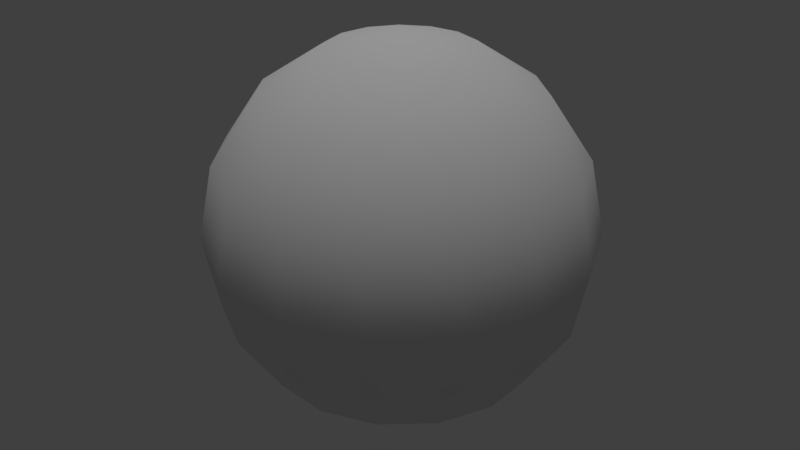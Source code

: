 # Source: explosion.blend  (saved by Blender 2.77.0; exported with 4.5.12 LTS)
import bpy
from mathutils import Matrix  # noqa: F401  (used for matrix-valued properties, if any)

bpy.ops.wm.read_factory_settings(use_empty=True)
scene = bpy.context.scene
scene.name = 'Scene'

# ---- collections
col_collection_1 = bpy.data.collections.new('Collection 1'); scene.collection.children.link(col_collection_1)

# ---- materials (node trees are filled in below, after node groups)
mat_material_002 = bpy.data.materials.new('Material.002')
mat_material_002.alpha_threshold = 0.0
mat_material_002.use_transparent_shadow = False
mat_material_002.roughness = 0.5

# ---- material node trees

# ---- world
world_world = bpy.data.worlds.new('World'); scene.world = world_world
world_world.color = (0.05088, 0.05088, 0.05088)
world_world.use_sun_shadow = False
world_world.sun_shadow_jitter_overblur = 0.0
world_world.cycles.sampling_method = 'MANUAL'

# ---- lights
light_sun = bpy.data.lights.new('Sun', 'SUN')
light_sun.transmission_factor = 0.0
light_sun.angle = 0.1993
light_sun.energy = 1.0
light_sun.shadow_buffer_clip_start = 0.5
light_sun.shadow_soft_size = 0.1
light_sun.shadow_cascade_max_distance = 1000.0

# ---- meshes
me_sphere_001 = bpy.data.meshes.new('Sphere.001')
me_sphere_001.from_pydata([(-0.3827, 0.0, 0.9239), (-0.7071, 0.0, 0.7071), (-0.9239, 0.0, 0.3827), (-1.0, 0.0, -4.371e-08), (-0.9239, 0.0, -0.3827), (-0.7071, 0.0, -0.7071), (-0.3827, 0.0, -0.9239), (-0.3496, 0.1557, 0.9239), (-0.646, 0.2876, 0.7071), (-0.844, 0.3758, 0.3827), (-0.9135, 0.4067, -4.371e-08), (-0.844, 0.3758, -0.3827), (-0.646, 0.2876, -0.7071), (-0.3496, 0.1557, -0.9239), (-0.2561, 0.2844, 0.9239), (-0.4731, 0.5255, 0.7071), (-0.6182, 0.6866, 0.3827), (-0.6691, 0.7431, -4.371e-08), (-0.6182, 0.6866, -0.3827), (-0.4731, 0.5255, -0.7071), (-0.2561, 0.2844, -0.9239), (-0.1183, 0.364, 0.9239), (-0.2185, 0.6725, 0.7071), (-0.2855, 0.8787, 0.3827), (-0.309, 0.9511, -4.371e-08), (-0.2855, 0.8787, -0.3827), (-0.2185, 0.6725, -0.7071), (-0.1183, 0.364, -0.9239), (0.04, 0.3806, 0.9239), (0.07391, 0.7032, 0.7071), (0.09657, 0.9188, 0.3827), (0.1045, 0.9945, -4.371e-08), (0.09657, 0.9188, -0.3827), (0.07391, 0.7032, -0.7071), (0.04, 0.3806, -0.9239), (0.1913, 0.3314, 0.9239), (0.3536, 0.6124, 0.7071), (0.4619, 0.8001, 0.3827), (0.5, 0.866, -4.371e-08), (0.4619, 0.8001, -0.3827), (0.3536, 0.6124, -0.7071), (0.1913, 0.3314, -0.9239), (0.3096, 0.2249, 0.9239), (0.5721, 0.4156, 0.7071), (0.7474, 0.543, 0.3827), (0.809, 0.5878, -4.371e-08), (0.7474, 0.543, -0.3827), (0.5721, 0.4156, -0.7071), (0.3096, 0.2249, -0.9239), (-2.987e-07, -3.139e-08, 1.0), (0.3743, 0.07956, 0.9239), (0.6917, 0.147, 0.7071), (0.9037, 0.1921, 0.3827), (0.9781, 0.2079, -4.371e-08), (0.9037, 0.1921, -0.3827), (0.6917, 0.147, -0.7071), (0.3743, 0.07956, -0.9239), (0.3743, -0.07956, 0.9239), (0.6917, -0.147, 0.7071), (0.9037, -0.1921, 0.3827), (0.9781, -0.2079, -4.371e-08), (0.9037, -0.1921, -0.3827), (0.6917, -0.147, -0.7071), (0.3743, -0.07956, -0.9239), (0.3096, -0.2249, 0.9239), (0.5721, -0.4156, 0.7071), (0.7474, -0.543, 0.3827), (0.809, -0.5878, -4.371e-08), (0.7474, -0.543, -0.3827), (0.5721, -0.4156, -0.7071), (0.3096, -0.2249, -0.9239), (0.1913, -0.3314, 0.9239), (0.3536, -0.6124, 0.7071), (0.4619, -0.8001, 0.3827), (0.5, -0.866, -4.371e-08), (0.4619, -0.8001, -0.3827), (0.3536, -0.6124, -0.7071), (0.1913, -0.3314, -0.9239), (0.04, -0.3806, 0.9239), (0.07391, -0.7032, 0.7071), (0.09657, -0.9188, 0.3827), (0.1045, -0.9945, -4.371e-08), (0.09657, -0.9188, -0.3827), (0.07391, -0.7032, -0.7071), (0.04, -0.3806, -0.9239), (-0.1183, -0.364, 0.9239), (-0.2185, -0.6725, 0.7071), (-0.2855, -0.8787, 0.3827), (-0.309, -0.9511, -4.371e-08), (-0.2855, -0.8787, -0.3827), (-0.2185, -0.6725, -0.7071), (-0.1183, -0.364, -0.9239), (-0.2561, -0.2844, 0.9239), (-0.4731, -0.5255, 0.7071), (-0.6182, -0.6866, 0.3827), (-0.6691, -0.7431, -4.371e-08), (-0.6182, -0.6866, -0.3827), (-0.4731, -0.5255, -0.7071), (-0.2561, -0.2844, -0.9239), (-0.3496, -0.1557, 0.9239), (-0.646, -0.2876, 0.7071), (-0.844, -0.3758, 0.3827), (-0.9135, -0.4067, -4.371e-08), (-0.844, -0.3758, -0.3827), (-0.646, -0.2876, -0.7071), (-0.3496, -0.1557, -0.9239), (-1.51e-07, 0.0, -1.0)], [], [(0, 49, 7), (106, 6, 13), (4, 12, 5), (2, 10, 3), (0, 8, 1), (5, 13, 6), (3, 11, 4), (1, 9, 2), (9, 17, 10), (7, 15, 8), (13, 19, 20), (10, 18, 11), (9, 15, 16), (7, 49, 14), (106, 13, 20), (11, 19, 12), (19, 27, 20), (18, 24, 25), (15, 23, 16), (14, 49, 21), (106, 20, 27), (18, 26, 19), (16, 24, 17), (14, 22, 15), (22, 30, 23), (21, 49, 28), (106, 27, 34), (25, 33, 26), (23, 31, 24), (21, 29, 22), (26, 34, 27), (24, 32, 25), (106, 34, 41), (33, 39, 40), (30, 38, 31), (28, 36, 29), (33, 41, 34), (31, 39, 32), (29, 37, 30), (28, 49, 35), (35, 43, 36), (41, 47, 48), (38, 46, 39), (36, 44, 37), (35, 49, 42), (106, 41, 48), (39, 47, 40), (37, 45, 38), (48, 55, 56), (45, 54, 46), (43, 52, 44), (42, 49, 50), (106, 48, 56), (46, 55, 47), (45, 52, 53), (42, 51, 43), (50, 49, 57), (106, 56, 63), (55, 61, 62), (52, 60, 53), (50, 58, 51), (55, 63, 56), (54, 60, 61), (51, 59, 52), (61, 69, 62), (59, 67, 60), (58, 64, 65), (62, 70, 63), (60, 68, 61), (59, 65, 66), (57, 49, 64), (106, 63, 70), (69, 77, 70), (67, 75, 68), (65, 73, 66), (64, 49, 71), (106, 70, 77), (69, 75, 76), (67, 73, 74), (64, 72, 65), (75, 81, 82), (73, 79, 80), (71, 49, 78), (106, 77, 84), (75, 83, 76), (74, 80, 81), (71, 79, 72), (76, 84, 77), (106, 84, 91), (82, 90, 83), (80, 88, 81), (78, 86, 79), (83, 91, 84), (81, 89, 82), (79, 87, 80), (78, 49, 85), (87, 95, 88), (85, 93, 86), (91, 97, 98), (88, 96, 89), (87, 93, 94), (85, 49, 92), (106, 91, 98), (89, 97, 90), (98, 104, 105), (95, 103, 96), (93, 101, 94), (92, 49, 99), (106, 98, 105), (96, 104, 97), (95, 101, 102), (92, 100, 93), (101, 1, 2), (99, 49, 0), (106, 105, 6), (103, 5, 104), (101, 3, 102), (100, 0, 1), (104, 6, 105), (102, 4, 103), (4, 11, 12), (2, 9, 10), (0, 7, 8), (5, 12, 13), (3, 10, 11), (1, 8, 9), (9, 16, 17), (7, 14, 15), (13, 12, 19), (10, 17, 18), (9, 8, 15), (11, 18, 19), (19, 26, 27), (18, 17, 24), (15, 22, 23), (18, 25, 26), (16, 23, 24), (14, 21, 22), (22, 29, 30), (25, 32, 33), (23, 30, 31), (21, 28, 29), (26, 33, 34), (24, 31, 32), (33, 32, 39), (30, 37, 38), (28, 35, 36), (33, 40, 41), (31, 38, 39), (29, 36, 37), (35, 42, 43), (41, 40, 47), (38, 45, 46), (36, 43, 44), (39, 46, 47), (37, 44, 45), (48, 47, 55), (45, 53, 54), (43, 51, 52), (46, 54, 55), (45, 44, 52), (42, 50, 51), (55, 54, 61), (52, 59, 60), (50, 57, 58), (55, 62, 63), (54, 53, 60), (51, 58, 59), (61, 68, 69), (59, 66, 67), (58, 57, 64), (62, 69, 70), (60, 67, 68), (59, 58, 65), (69, 76, 77), (67, 74, 75), (65, 72, 73), (69, 68, 75), (67, 66, 73), (64, 71, 72), (75, 74, 81), (73, 72, 79), (75, 82, 83), (74, 73, 80), (71, 78, 79), (76, 83, 84), (82, 89, 90), (80, 87, 88), (78, 85, 86), (83, 90, 91), (81, 88, 89), (79, 86, 87), (87, 94, 95), (85, 92, 93), (91, 90, 97), (88, 95, 96), (87, 86, 93), (89, 96, 97), (98, 97, 104), (95, 102, 103), (93, 100, 101), (96, 103, 104), (95, 94, 101), (92, 99, 100), (101, 100, 1), (103, 4, 5), (101, 2, 3), (100, 99, 0), (104, 5, 6), (102, 3, 4)])
me_sphere_001.polygons.foreach_set('use_smooth', [True] * 210)
_uv = me_sphere_001.uv_layers.new(name='UVMap')
_uv.uv.foreach_set('vector', [0.7526, 0.7538, 0.829, 0.6926, 0.7771, 0.7887, 0.1648, 0.8128, 0.1817, 0.919, 0.1451, 0.919, 0.5042, 0.8264, 0.6072, 0.8906, 0.5441, 0.9229, 0.4413, 0.6158, 0.5574, 0.6729, 0.4681, 0.7186, 0.7526, 0.7538, 0.7332, 0.8795, 0.6878, 0.8149, 0.5441, 0.9229, 0.6159, 0.9758, 0.5817, 0.9932, 0.4681, 0.7186, 0.5866, 0.7843, 0.5042, 0.8264, 0.428, 0.5336, 0.5238, 0.5736, 0.4413, 0.6158, 0.5238, 0.5736, 0.6418, 0.6409, 0.5574, 0.6729, 0.7771, 0.7887, 0.7951, 0.9148, 0.7332, 0.8795, 0.1451, 0.919, 0.06528, 0.9646, 0.1117, 0.8999, 0.5574, 0.6729, 0.6646, 0.7547, 0.5866, 0.7843, 0.7038, 0.951, 0.7951, 0.9148, 0.7847, 0.9972, 0.7771, 0.7887, 0.829, 0.6926, 0.8106, 0.8078, 0.1648, 0.8128, 0.1451, 0.919, 0.1117, 0.8999, 0.5866, 0.7843, 0.6669, 0.8679, 0.6072, 0.8906, 0.06528, 0.9646, 0.08744, 0.8649, 0.1117, 0.8999, 0.9199, 0.4242, 0.8195, 0.3544, 0.9091, 0.346, 0.7951, 0.9148, 0.8732, 0.9972, 0.7847, 0.9972, 0.8106, 0.8078, 0.829, 0.6926, 0.8473, 0.8078, 0.1648, 0.8128, 0.1117, 0.8999, 0.08744, 0.8649, 0.9199, 0.4242, 0.9917, 0.3121, 1.0, 0.372, 0.7474, 0.4145, 0.8195, 0.3544, 0.8312, 0.4391, 0.8106, 0.8078, 0.8628, 0.9148, 0.7951, 0.9148, 0.8628, 0.9148, 0.9541, 0.951, 0.8732, 0.9972, 0.8473, 0.8078, 0.829, 0.6926, 0.8808, 0.7887, 0.1648, 0.8128, 0.08744, 0.8649, 0.07641, 0.8201, 0.9091, 0.346, 0.9888, 0.2308, 0.9917, 0.3121, 0.7366, 0.3362, 0.8154, 0.2394, 0.8195, 0.3544, 0.8473, 0.8078, 0.9247, 0.8795, 0.8628, 0.9148, 0.02039, 0.9, 0.07641, 0.8201, 0.08744, 0.8649, 0.8195, 0.3544, 0.9053, 0.2397, 0.9091, 0.346, 0.1648, 0.8128, 0.07641, 0.8201, 0.08054, 0.7733, 0.9888, 0.2308, 0.9091, 0.1239, 0.9917, 0.1422, 0.7328, 0.23, 0.8195, 0.1141, 0.8154, 0.2394, 0.8808, 0.7887, 0.9701, 0.8149, 0.9247, 0.8795, 0.0, 0.8172, 0.08054, 0.7733, 0.07641, 0.8201, 0.8154, 0.2394, 0.9091, 0.1239, 0.9053, 0.2397, 0.67, 0.2128, 0.7366, 0.1142, 0.7328, 0.23, 0.8808, 0.7887, 0.829, 0.6926, 0.9053, 0.7538, 0.9053, 0.7538, 0.991, 0.7322, 0.9701, 0.8149, 0.08054, 0.7733, 0.04197, 0.6554, 0.09912, 0.7325, 0.8195, 0.1141, 0.9199, 0.01853, 0.9091, 0.1239, 0.3349, 0.05665, 0.2433, 0.07757, 0.2567, 0.0, 0.9053, 0.7538, 0.829, 0.6926, 0.9167, 0.709, 0.1648, 0.8128, 0.08054, 0.7733, 0.09912, 0.7325, 0.9091, 0.1239, 1.0, 0.06153, 0.9917, 0.1422, 0.7366, 0.1142, 0.8312, 0.0, 0.8195, 0.1141, 0.09912, 0.7325, 0.09707, 0.6043, 0.1289, 0.7048, 0.1541, 0.06407, 0.06329, 0.1835, 0.0706, 0.07757, 0.3247, 0.116, 0.236, 0.1835, 0.2433, 0.07757, 0.9167, 0.709, 0.829, 0.6926, 0.9128, 0.6622, 0.1648, 0.8128, 0.09912, 0.7325, 0.1289, 0.7048, 0.002083, 0.5932, 0.09707, 0.6043, 0.04197, 0.6554, 0.1541, 0.06407, 0.236, 0.1835, 0.1462, 0.1787, 0.9167, 0.709, 0.9839, 0.6458, 0.991, 0.7322, 0.9128, 0.6622, 0.829, 0.6926, 0.8945, 0.6215, 0.1648, 0.8128, 0.1289, 0.7048, 0.1648, 0.6951, 1.374e-08, 0.1971, 0.06329, 0.2994, 0.0, 0.2858, 0.236, 0.1835, 0.1462, 0.3042, 0.1462, 0.1787, 0.9128, 0.6622, 0.9501, 0.5705, 0.9839, 0.6458, 0.09707, 0.6043, 0.1648, 0.6951, 0.1289, 0.7048, 0.06329, 0.1835, 0.1462, 0.3042, 0.06329, 0.2994, 0.3191, 0.1971, 0.236, 0.2994, 0.236, 0.1835, 0.1608, 0.5028, 0.2295, 0.6043, 0.1634, 0.5862, 0.236, 0.2994, 0.1541, 0.4188, 0.1462, 0.3042, 0.9501, 0.5705, 0.8648, 0.5939, 0.8952, 0.5194, 0.1634, 0.5862, 0.2006, 0.7048, 0.1648, 0.6951, 0.1462, 0.3042, 0.0706, 0.4053, 0.06329, 0.2994, 0.236, 0.2994, 0.3247, 0.3669, 0.2433, 0.4053, 0.8945, 0.6215, 0.829, 0.6926, 0.8648, 0.5939, 0.1648, 0.8128, 0.1648, 0.6951, 0.2006, 0.7048, 0.2295, 0.6043, 0.2301, 0.7325, 0.2006, 0.7048, 0.1541, 0.4188, 0.08396, 0.4829, 0.0706, 0.4053, 0.3247, 0.3669, 0.2567, 0.4829, 0.2433, 0.4053, 0.8648, 0.5939, 0.829, 0.6926, 0.829, 0.5841, 0.1648, 0.8128, 0.2006, 0.7048, 0.2301, 0.7325, 0.2295, 0.6043, 0.3183, 0.5932, 0.284, 0.6554, 0.1541, 0.4188, 0.2567, 0.4829, 0.1685, 0.5028, 0.8648, 0.5939, 0.829, 0.5014, 0.8952, 0.5194, 0.3453, 0.4089, 0.4225, 0.31, 0.4261, 0.4185, 0.3453, 0.1828, 0.4365, 0.08349, 0.4261, 0.1923, 0.829, 0.5841, 0.829, 0.6926, 0.7931, 0.5939, 0.1648, 0.8128, 0.2301, 0.7325, 0.2481, 0.7733, 0.3453, 0.4089, 0.4365, 0.5014, 0.3746, 0.494, 0.3349, 0.2996, 0.4261, 0.1923, 0.4225, 0.31, 0.829, 0.5841, 0.7627, 0.5194, 0.829, 0.5014, 0.284, 0.6554, 0.2481, 0.7733, 0.2301, 0.7325, 0.1648, 0.8128, 0.2481, 0.7733, 0.2517, 0.8201, 0.4261, 0.4185, 0.5043, 0.5014, 0.4365, 0.5014, 0.4261, 0.1923, 0.5183, 0.31, 0.4225, 0.31, 0.4521, 0.0, 0.5043, 0.08349, 0.4365, 0.08349, 0.3173, 0.7307, 0.2517, 0.8201, 0.2481, 0.7733, 0.4225, 0.31, 0.5147, 0.4185, 0.4261, 0.4185, 0.4365, 0.08349, 0.5147, 0.1923, 0.4261, 0.1923, 0.7931, 0.5939, 0.829, 0.6926, 0.7634, 0.6215, 0.5147, 0.1923, 0.6059, 0.2996, 0.5183, 0.31, 0.7634, 0.6215, 0.674, 0.6458, 0.7079, 0.5705, 0.2517, 0.8201, 0.3024, 0.9, 0.2401, 0.8649, 0.5183, 0.31, 0.5956, 0.4089, 0.5147, 0.4185, 0.5147, 0.1923, 0.5662, 0.07616, 0.5956, 0.1828, 0.7634, 0.6215, 0.829, 0.6926, 0.7451, 0.6622, 0.1648, 0.8128, 0.2517, 0.8201, 0.2401, 0.8649, 0.5147, 0.4185, 0.5662, 0.494, 0.5043, 0.5014, 0.2401, 0.8649, 0.2567, 0.9646, 0.2153, 0.8999, 0.3349, 0.8181, 0.4315, 0.8739, 0.3812, 0.9184, 0.5662, 0.07616, 0.6548, 0.1653, 0.5956, 0.1828, 0.7451, 0.6622, 0.829, 0.6926, 0.7412, 0.709, 0.1648, 0.8128, 0.2401, 0.8649, 0.2153, 0.8999, 0.3812, 0.9184, 0.4884, 0.9592, 0.4499, 0.9932, 0.6059, 0.2996, 0.6548, 0.1653, 0.67, 0.2807, 0.7451, 0.6622, 0.6669, 0.7322, 0.674, 0.6458, 0.3687, 0.6632, 0.428, 0.5336, 0.4413, 0.6158, 0.7412, 0.709, 0.829, 0.6926, 0.7526, 0.7538, 0.1648, 0.8128, 0.2153, 0.8999, 0.1817, 0.919, 0.4315, 0.8739, 0.5441, 0.9229, 0.4884, 0.9592, 0.3687, 0.6632, 0.4681, 0.7186, 0.3894, 0.7699, 0.6669, 0.7322, 0.7526, 0.7538, 0.6878, 0.8149, 0.2567, 0.9646, 0.1817, 0.919, 0.2153, 0.8999, 0.3894, 0.7699, 0.5042, 0.8264, 0.4315, 0.8739, 0.5042, 0.8264, 0.5866, 0.7843, 0.6072, 0.8906, 0.4413, 0.6158, 0.5238, 0.5736, 0.5574, 0.6729, 0.7526, 0.7538, 0.7771, 0.7887, 0.7332, 0.8795, 0.5441, 0.9229, 0.6072, 0.8906, 0.6159, 0.9758, 0.4681, 0.7186, 0.5574, 0.6729, 0.5866, 0.7843, 0.428, 0.5336, 0.4911, 0.5014, 0.5238, 0.5736, 0.5238, 0.5736, 0.6018, 0.544, 0.6418, 0.6409, 0.7771, 0.7887, 0.8106, 0.8078, 0.7951, 0.9148, 0.1451, 0.919, 0.1269, 1.0, 0.06528, 0.9646, 0.5574, 0.6729, 0.6418, 0.6409, 0.6646, 0.7547, 0.7038, 0.951, 0.7332, 0.8795, 0.7951, 0.9148, 0.5866, 0.7843, 0.6646, 0.7547, 0.6669, 0.8679, 0.06528, 0.9646, 0.02039, 0.9, 0.08744, 0.8649, 0.9199, 0.4242, 0.8312, 0.4391, 0.8195, 0.3544, 0.7951, 0.9148, 0.8628, 0.9148, 0.8732, 0.9972, 0.9199, 0.4242, 0.9091, 0.346, 0.9917, 0.3121, 0.7474, 0.4145, 0.7366, 0.3362, 0.8195, 0.3544, 0.8106, 0.8078, 0.8473, 0.8078, 0.8628, 0.9148, 0.8628, 0.9148, 0.9247, 0.8795, 0.9541, 0.951, 0.9091, 0.346, 0.9053, 0.2397, 0.9888, 0.2308, 0.7366, 0.3362, 0.7328, 0.23, 0.8154, 0.2394, 0.8473, 0.8078, 0.8808, 0.7887, 0.9247, 0.8795, 0.02039, 0.9, 0.0, 0.8172, 0.07641, 0.8201, 0.8195, 0.3544, 0.8154, 0.2394, 0.9053, 0.2397, 0.9888, 0.2308, 0.9053, 0.2397, 0.9091, 0.1239, 0.7328, 0.23, 0.7366, 0.1142, 0.8195, 0.1141, 0.8808, 0.7887, 0.9053, 0.7538, 0.9701, 0.8149, 0.0, 0.8172, 0.007633, 0.7307, 0.08054, 0.7733, 0.8154, 0.2394, 0.8195, 0.1141, 0.9091, 0.1239, 0.67, 0.2128, 0.6729, 0.1242, 0.7366, 0.1142, 0.9053, 0.7538, 0.9167, 0.709, 0.991, 0.7322, 0.08054, 0.7733, 0.007633, 0.7307, 0.04197, 0.6554, 0.8195, 0.1141, 0.8312, 0.0, 0.9199, 0.01853, 0.3349, 0.05665, 0.3247, 0.116, 0.2433, 0.07757, 0.9091, 0.1239, 0.9199, 0.01853, 1.0, 0.06153, 0.7366, 0.1142, 0.7474, 0.008777, 0.8312, 0.0, 0.09912, 0.7325, 0.04197, 0.6554, 0.09707, 0.6043, 0.1541, 0.06407, 0.1462, 0.1787, 0.06329, 0.1835, 0.3247, 0.116, 0.3191, 0.1971, 0.236, 0.1835, 0.002083, 0.5932, 0.07408, 0.5264, 0.09707, 0.6043, 0.1541, 0.06407, 0.2433, 0.07757, 0.236, 0.1835, 0.9167, 0.709, 0.9128, 0.6622, 0.9839, 0.6458, 1.374e-08, 0.1971, 0.06329, 0.1835, 0.06329, 0.2994, 0.236, 0.1835, 0.236, 0.2994, 0.1462, 0.3042, 0.9128, 0.6622, 0.8945, 0.6215, 0.9501, 0.5705, 0.09707, 0.6043, 0.1634, 0.5862, 0.1648, 0.6951, 0.06329, 0.1835, 0.1462, 0.1787, 0.1462, 0.3042, 0.3191, 0.1971, 0.3191, 0.2858, 0.236, 0.2994, 0.1608, 0.5028, 0.2471, 0.5264, 0.2295, 0.6043, 0.236, 0.2994, 0.2433, 0.4053, 0.1541, 0.4188, 0.9501, 0.5705, 0.8945, 0.6215, 0.8648, 0.5939, 0.1634, 0.5862, 0.2295, 0.6043, 0.2006, 0.7048, 0.1462, 0.3042, 0.1541, 0.4188, 0.0706, 0.4053, 0.236, 0.2994, 0.3191, 0.2858, 0.3247, 0.3669, 0.2295, 0.6043, 0.284, 0.6554, 0.2301, 0.7325, 0.1541, 0.4188, 0.1685, 0.5028, 0.08396, 0.4829, 0.3247, 0.3669, 0.3349, 0.4262, 0.2567, 0.4829, 0.2295, 0.6043, 0.2471, 0.5264, 0.3183, 0.5932, 0.1541, 0.4188, 0.2433, 0.4053, 0.2567, 0.4829, 0.8648, 0.5939, 0.829, 0.5841, 0.829, 0.5014, 0.3453, 0.4089, 0.3349, 0.2996, 0.4225, 0.31, 0.3453, 0.1828, 0.3746, 0.07616, 0.4365, 0.08349, 0.3453, 0.4089, 0.4261, 0.4185, 0.4365, 0.5014, 0.3349, 0.2996, 0.3453, 0.1828, 0.4261, 0.1923, 0.829, 0.5841, 0.7931, 0.5939, 0.7627, 0.5194, 0.284, 0.6554, 0.3173, 0.7307, 0.2481, 0.7733, 0.4261, 0.4185, 0.5147, 0.4185, 0.5043, 0.5014, 0.4261, 0.1923, 0.5147, 0.1923, 0.5183, 0.31, 0.4521, 0.0, 0.4887, 0.0, 0.5043, 0.08349, 0.3173, 0.7307, 0.3238, 0.8172, 0.2517, 0.8201, 0.4225, 0.31, 0.5183, 0.31, 0.5147, 0.4185, 0.4365, 0.08349, 0.5043, 0.08349, 0.5147, 0.1923, 0.5147, 0.1923, 0.5956, 0.1828, 0.6059, 0.2996, 0.7634, 0.6215, 0.7451, 0.6622, 0.674, 0.6458, 0.2517, 0.8201, 0.3238, 0.8172, 0.3024, 0.9, 0.5183, 0.31, 0.6059, 0.2996, 0.5956, 0.4089, 0.5147, 0.1923, 0.5043, 0.08349, 0.5662, 0.07616, 0.5147, 0.4185, 0.5956, 0.4089, 0.5662, 0.494, 0.2401, 0.8649, 0.3024, 0.9, 0.2567, 0.9646, 0.3349, 0.8181, 0.3894, 0.7699, 0.4315, 0.8739, 0.5662, 0.07616, 0.6115, 0.06278, 0.6548, 0.1653, 0.3812, 0.9184, 0.4315, 0.8739, 0.4884, 0.9592, 0.6059, 0.2996, 0.5956, 0.1828, 0.6548, 0.1653, 0.7451, 0.6622, 0.7412, 0.709, 0.6669, 0.7322, 0.3687, 0.6632, 0.3724, 0.5699, 0.428, 0.5336, 0.4315, 0.8739, 0.5042, 0.8264, 0.5441, 0.9229, 0.3687, 0.6632, 0.4413, 0.6158, 0.4681, 0.7186, 0.6669, 0.7322, 0.7412, 0.709, 0.7526, 0.7538, 0.2567, 0.9646, 0.1946, 1.0, 0.1817, 0.919, 0.3894, 0.7699, 0.4681, 0.7186, 0.5042, 0.8264])
me_sphere_001.materials.append(mat_material_002)
me_sphere_001.use_remesh_preserve_volume = False
me_sphere_001.use_remesh_preserve_attributes = False
me_sphere_001.use_mirror_vertex_groups = False
me_sphere_001.update()
me_sphere = bpy.data.meshes.new('Sphere')
me_sphere.from_pydata([], [], [])
me_sphere.use_remesh_preserve_volume = False
me_sphere.use_remesh_preserve_attributes = False
me_sphere.use_mirror_vertex_groups = False
me_sphere.update()

# ---- objects
ob_sun = bpy.data.objects.new('Sun', light_sun)
ob_sphere_001 = bpy.data.objects.new('Sphere.001', me_sphere_001)
ob_sphere = bpy.data.objects.new('Sphere', me_sphere)

# ---- transforms, parenting, visibility, modifiers, constraints
ob_sun.location = (4.085, 7.809, 11.74)
ob_sun.lineart.crease_threshold = 0.0
ob_sphere_001.location = (0.3603, 0.5099, -0.248)
ob_sphere_001.lineart.crease_threshold = 0.0
ob_sphere.location = (0.3603, 0.5099, -0.248)
ob_sphere.lineart.crease_threshold = 0.0

# ---- collection membership
col_collection_1.objects.link(ob_sun)
col_collection_1.objects.link(ob_sphere_001)
col_collection_1.objects.link(ob_sphere)

# ---- scene / render settings (as saved in the file)
scene.frame_start = 1; scene.frame_end = 250; scene.frame_set(1)
scene.render.engine = 'BLENDER_EEVEE_NEXT'
scene.render.resolution_percentage = 50
scene.render.dither_intensity = 0.0
scene.cycles.use_denoising = False
scene.cycles.samples = 128
scene.cycles.sampling_pattern = 'TABULATED_SOBOL'
scene.cycles.light_sampling_threshold = 0.0
scene.cycles.use_adaptive_sampling = False
scene.cycles.use_light_tree = False
scene.cycles.blur_glossy = 0.0
scene.cycles.sample_clamp_indirect = 0.0
scene.view_settings.view_transform = 'Standard'
bpy.context.view_layer.update()

# ---- added for rendering (the .blend has no active camera): camera
cam_auto = bpy.data.cameras.new('AutoCamera')
cam_auto.lens = 50.0
cam_auto.sensor_width = 36.0
cam_auto.clip_end = 1000.0
ob_auto_camera = bpy.data.objects.new('AutoCamera', cam_auto)
scene.collection.objects.link(ob_auto_camera)
ob_auto_camera.location = (3.5369, -3.31518, 2.30204)
ob_auto_camera.rotation_euler = (1.09748, -7.21219e-08, 0.694738)
scene.camera = ob_auto_camera
bpy.context.view_layer.update()
